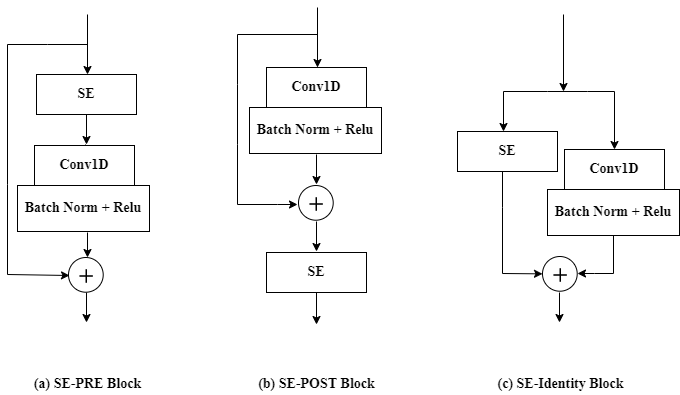

The diagram above was exported from draw.io. Its source (the exported page's mxGraphModel, read from the mxfile embedded in the PNG):
<mxGraphModel dx="1662" dy="776" grid="1" gridSize="10" guides="1" tooltips="1" connect="1" arrows="1" fold="1" page="1" pageScale="1" pageWidth="850" pageHeight="1100" math="0" shadow="0">
  <root>
    <mxCell id="0" />
    <mxCell id="1" parent="0" />
    <mxCell id="dtd_zkBApjgu3P5V0s-T-9" value="" style="group" vertex="1" connectable="0" parent="1">
      <mxGeometry x="431" y="341" width="36" height="40" as="geometry" />
    </mxCell>
    <mxCell id="dtd_zkBApjgu3P5V0s-T-10" value="" style="ellipse;whiteSpace=wrap;html=1;aspect=fixed;" vertex="1" parent="dtd_zkBApjgu3P5V0s-T-9">
      <mxGeometry width="34.71" height="34.71" as="geometry" />
    </mxCell>
    <mxCell id="dtd_zkBApjgu3P5V0s-T-11" value="" style="shape=image;html=1;verticalAlign=top;verticalLabelPosition=bottom;labelBackgroundColor=#ffffff;imageAspect=0;aspect=fixed;image=https://cdn3.iconfinder.com/data/icons/user-interface-169/32/plus-128.png" vertex="1" parent="dtd_zkBApjgu3P5V0s-T-9">
      <mxGeometry x="7.2" y="8" width="22" height="22" as="geometry" />
    </mxCell>
    <mxCell id="dtd_zkBApjgu3P5V0s-T-22" value="" style="endArrow=classic;html=1;rounded=0;fontFamily=Times New Roman;fontSize=14;fontColor=default;entryX=0.5;entryY=0;entryDx=0;entryDy=0;" edge="1" parent="1">
      <mxGeometry width="50" height="50" relative="1" as="geometry">
        <mxPoint x="450" y="163" as="sourcePoint" />
        <mxPoint x="450" y="223" as="targetPoint" />
      </mxGeometry>
    </mxCell>
    <mxCell id="dtd_zkBApjgu3P5V0s-T-24" value="" style="endArrow=classic;html=1;rounded=0;fontFamily=Times New Roman;fontSize=14;fontColor=default;exitX=0.5;exitY=1;exitDx=0;exitDy=0;" edge="1" parent="1">
      <mxGeometry width="50" height="50" relative="1" as="geometry">
        <mxPoint x="449" y="310" as="sourcePoint" />
        <mxPoint x="449" y="340" as="targetPoint" />
      </mxGeometry>
    </mxCell>
    <mxCell id="dtd_zkBApjgu3P5V0s-T-25" value="" style="endArrow=classic;html=1;rounded=0;fontFamily=Times New Roman;fontSize=14;fontColor=default;" edge="1" parent="1">
      <mxGeometry width="50" height="50" relative="1" as="geometry">
        <mxPoint x="450" y="190" as="sourcePoint" />
        <mxPoint x="430" y="360" as="targetPoint" />
        <Array as="points">
          <mxPoint x="370" y="190" />
          <mxPoint x="370" y="240" />
          <mxPoint x="370" y="300" />
          <mxPoint x="370" y="360" />
          <mxPoint x="410" y="360" />
        </Array>
      </mxGeometry>
    </mxCell>
    <mxCell id="dtd_zkBApjgu3P5V0s-T-29" value="" style="endArrow=classic;html=1;rounded=0;fontFamily=Times New Roman;fontSize=14;fontColor=default;exitX=0.5;exitY=1;exitDx=0;exitDy=0;" edge="1" parent="1">
      <mxGeometry width="50" height="50" relative="1" as="geometry">
        <mxPoint x="449" y="377" as="sourcePoint" />
        <mxPoint x="449" y="407" as="targetPoint" />
      </mxGeometry>
    </mxCell>
    <mxCell id="dtd_zkBApjgu3P5V0s-T-30" value="&lt;font style=&quot;font-size: 14px;&quot; face=&quot;Times New Roman&quot;&gt;&lt;b&gt;SE&lt;/b&gt;&lt;/font&gt;" style="rounded=0;whiteSpace=wrap;html=1;" vertex="1" parent="1">
      <mxGeometry x="399" y="408" width="100" height="40" as="geometry" />
    </mxCell>
    <mxCell id="dtd_zkBApjgu3P5V0s-T-31" value="" style="endArrow=classic;html=1;rounded=0;fontFamily=Times New Roman;fontSize=14;fontColor=default;" edge="1" parent="1">
      <mxGeometry width="50" height="50" relative="1" as="geometry">
        <mxPoint x="449" y="448" as="sourcePoint" />
        <mxPoint x="449" y="480" as="targetPoint" />
      </mxGeometry>
    </mxCell>
    <mxCell id="dtd_zkBApjgu3P5V0s-T-36" value="" style="endArrow=classic;html=1;rounded=0;fontFamily=Times New Roman;fontSize=14;fontColor=default;entryX=0.5;entryY=0;entryDx=0;entryDy=0;" edge="1" parent="1">
      <mxGeometry width="50" height="50" relative="1" as="geometry">
        <mxPoint x="220" y="170" as="sourcePoint" />
        <mxPoint x="220" y="230" as="targetPoint" />
      </mxGeometry>
    </mxCell>
    <mxCell id="dtd_zkBApjgu3P5V0s-T-37" value="" style="endArrow=classic;html=1;rounded=0;fontFamily=Times New Roman;fontSize=14;fontColor=default;" edge="1" parent="1">
      <mxGeometry width="50" height="50" relative="1" as="geometry">
        <mxPoint x="220" y="388" as="sourcePoint" />
        <mxPoint x="220" y="413" as="targetPoint" />
      </mxGeometry>
    </mxCell>
    <mxCell id="dtd_zkBApjgu3P5V0s-T-38" value="" style="endArrow=classic;html=1;rounded=0;fontFamily=Times New Roman;fontSize=14;fontColor=default;" edge="1" parent="1">
      <mxGeometry width="50" height="50" relative="1" as="geometry">
        <mxPoint x="220" y="200" as="sourcePoint" />
        <mxPoint x="202" y="431" as="targetPoint" />
        <Array as="points">
          <mxPoint x="180" y="200" />
          <mxPoint x="140" y="200" />
          <mxPoint x="140" y="340" />
          <mxPoint x="140" y="430" />
        </Array>
      </mxGeometry>
    </mxCell>
    <mxCell id="dtd_zkBApjgu3P5V0s-T-39" value="" style="endArrow=classic;html=1;rounded=0;fontFamily=Times New Roman;fontSize=14;fontColor=default;exitX=0.5;exitY=1;exitDx=0;exitDy=0;" edge="1" parent="1">
      <mxGeometry width="50" height="50" relative="1" as="geometry">
        <mxPoint x="219" y="448" as="sourcePoint" />
        <mxPoint x="219" y="478" as="targetPoint" />
      </mxGeometry>
    </mxCell>
    <mxCell id="dtd_zkBApjgu3P5V0s-T-40" value="&lt;font style=&quot;font-size: 14px;&quot; face=&quot;Times New Roman&quot;&gt;&lt;b&gt;SE&lt;/b&gt;&lt;/font&gt;" style="rounded=0;whiteSpace=wrap;html=1;" vertex="1" parent="1">
      <mxGeometry x="169" y="230" width="100" height="40" as="geometry" />
    </mxCell>
    <mxCell id="dtd_zkBApjgu3P5V0s-T-41" value="" style="endArrow=classic;html=1;rounded=0;fontFamily=Times New Roman;fontSize=14;fontColor=default;" edge="1" parent="1">
      <mxGeometry width="50" height="50" relative="1" as="geometry">
        <mxPoint x="450" y="222" as="sourcePoint" />
        <mxPoint x="450" y="254" as="targetPoint" />
      </mxGeometry>
    </mxCell>
    <mxCell id="dtd_zkBApjgu3P5V0s-T-46" value="" style="endArrow=classic;html=1;rounded=0;fontFamily=Times New Roman;fontSize=14;fontColor=default;exitX=0.5;exitY=1;exitDx=0;exitDy=0;" edge="1" parent="1" source="dtd_zkBApjgu3P5V0s-T-70">
      <mxGeometry width="50" height="50" relative="1" as="geometry">
        <mxPoint x="727" y="383" as="sourcePoint" />
        <mxPoint x="710" y="429" as="targetPoint" />
        <Array as="points">
          <mxPoint x="746" y="429" />
          <mxPoint x="727" y="429" />
        </Array>
      </mxGeometry>
    </mxCell>
    <mxCell id="dtd_zkBApjgu3P5V0s-T-47" value="" style="endArrow=classic;html=1;rounded=0;fontFamily=Times New Roman;fontSize=14;fontColor=default;entryX=0;entryY=0.5;entryDx=0;entryDy=0;" edge="1" parent="1" target="dtd_zkBApjgu3P5V0s-T-52">
      <mxGeometry width="50" height="50" relative="1" as="geometry">
        <mxPoint x="635" y="327" as="sourcePoint" />
        <mxPoint x="675" y="431" as="targetPoint" />
        <Array as="points">
          <mxPoint x="635" y="363" />
          <mxPoint x="635" y="429" />
        </Array>
      </mxGeometry>
    </mxCell>
    <mxCell id="dtd_zkBApjgu3P5V0s-T-48" value="" style="endArrow=classic;html=1;rounded=0;fontFamily=Times New Roman;fontSize=14;fontColor=default;exitX=0.5;exitY=1;exitDx=0;exitDy=0;" edge="1" parent="1">
      <mxGeometry width="50" height="50" relative="1" as="geometry">
        <mxPoint x="692" y="448" as="sourcePoint" />
        <mxPoint x="692" y="478" as="targetPoint" />
      </mxGeometry>
    </mxCell>
    <mxCell id="dtd_zkBApjgu3P5V0s-T-49" value="&lt;font style=&quot;font-size: 14px;&quot; face=&quot;Times New Roman&quot;&gt;&lt;b&gt;SE&lt;/b&gt;&lt;/font&gt;" style="rounded=0;whiteSpace=wrap;html=1;" vertex="1" parent="1">
      <mxGeometry x="590" y="287" width="100" height="40" as="geometry" />
    </mxCell>
    <mxCell id="dtd_zkBApjgu3P5V0s-T-50" value="" style="endArrow=classic;html=1;rounded=0;fontFamily=Times New Roman;fontSize=14;fontColor=default;" edge="1" parent="1">
      <mxGeometry width="50" height="50" relative="1" as="geometry">
        <mxPoint x="680" y="247" as="sourcePoint" />
        <mxPoint x="747" y="305" as="targetPoint" />
        <Array as="points">
          <mxPoint x="720" y="247" />
          <mxPoint x="747" y="247" />
        </Array>
      </mxGeometry>
    </mxCell>
    <mxCell id="dtd_zkBApjgu3P5V0s-T-51" value="" style="group" vertex="1" connectable="0" parent="1">
      <mxGeometry x="675" y="412" width="36" height="40" as="geometry" />
    </mxCell>
    <mxCell id="dtd_zkBApjgu3P5V0s-T-52" value="" style="ellipse;whiteSpace=wrap;html=1;aspect=fixed;" vertex="1" parent="dtd_zkBApjgu3P5V0s-T-51">
      <mxGeometry width="34.71" height="34.71" as="geometry" />
    </mxCell>
    <mxCell id="dtd_zkBApjgu3P5V0s-T-53" value="" style="shape=image;html=1;verticalAlign=top;verticalLabelPosition=bottom;labelBackgroundColor=#ffffff;imageAspect=0;aspect=fixed;image=https://cdn3.iconfinder.com/data/icons/user-interface-169/32/plus-128.png" vertex="1" parent="dtd_zkBApjgu3P5V0s-T-51">
      <mxGeometry x="7.2" y="8" width="22" height="22" as="geometry" />
    </mxCell>
    <mxCell id="dtd_zkBApjgu3P5V0s-T-54" value="" style="endArrow=classic;html=1;rounded=0;fontFamily=Times New Roman;fontSize=14;fontColor=default;entryX=0.5;entryY=0;entryDx=0;entryDy=0;" edge="1" parent="1">
      <mxGeometry width="50" height="50" relative="1" as="geometry">
        <mxPoint x="680" y="247" as="sourcePoint" />
        <mxPoint x="636" y="287" as="targetPoint" />
        <Array as="points">
          <mxPoint x="636" y="247" />
        </Array>
      </mxGeometry>
    </mxCell>
    <mxCell id="dtd_zkBApjgu3P5V0s-T-55" value="" style="endArrow=classic;html=1;rounded=0;fontFamily=Times New Roman;fontSize=14;fontColor=default;" edge="1" parent="1">
      <mxGeometry width="50" height="50" relative="1" as="geometry">
        <mxPoint x="696" y="170" as="sourcePoint" />
        <mxPoint x="696" y="247" as="targetPoint" />
      </mxGeometry>
    </mxCell>
    <mxCell id="dtd_zkBApjgu3P5V0s-T-56" value="&lt;font style=&quot;font-size: 14px;&quot;&gt;&lt;b&gt;(a) SE-PRE Block&lt;/b&gt;&lt;/font&gt;" style="text;html=1;align=center;verticalAlign=middle;resizable=0;points=[];autosize=1;strokeColor=none;fillColor=none;fontSize=14;fontFamily=Times New Roman;fontColor=default;" vertex="1" parent="1">
      <mxGeometry x="160" y="530" width="120" height="20" as="geometry" />
    </mxCell>
    <mxCell id="dtd_zkBApjgu3P5V0s-T-57" value="&lt;font style=&quot;font-size: 14px;&quot;&gt;&lt;b&gt;(c) SE-Identity Block&lt;/b&gt;&lt;/font&gt;" style="text;html=1;align=center;verticalAlign=middle;resizable=0;points=[];autosize=1;strokeColor=none;fillColor=none;fontSize=14;fontFamily=Times New Roman;fontColor=default;" vertex="1" parent="1">
      <mxGeometry x="623" y="530" width="140" height="20" as="geometry" />
    </mxCell>
    <mxCell id="dtd_zkBApjgu3P5V0s-T-58" value="&lt;font style=&quot;font-size: 14px;&quot;&gt;&lt;b&gt;(b) SE-POST Block&lt;/b&gt;&lt;/font&gt;" style="text;html=1;align=center;verticalAlign=middle;resizable=0;points=[];autosize=1;strokeColor=none;fillColor=none;fontSize=14;fontFamily=Times New Roman;fontColor=default;" vertex="1" parent="1">
      <mxGeometry x="384" y="530" width="130" height="20" as="geometry" />
    </mxCell>
    <mxCell id="dtd_zkBApjgu3P5V0s-T-60" value="" style="group" vertex="1" connectable="0" parent="1">
      <mxGeometry x="382" y="223" width="132" height="86" as="geometry" />
    </mxCell>
    <mxCell id="dtd_zkBApjgu3P5V0s-T-32" value="&lt;font style=&quot;font-size: 14px;&quot; face=&quot;Times New Roman&quot;&gt;&lt;b&gt;Conv1D&lt;/b&gt;&lt;/font&gt;" style="rounded=0;whiteSpace=wrap;html=1;" vertex="1" parent="dtd_zkBApjgu3P5V0s-T-60">
      <mxGeometry x="17" width="100" height="40" as="geometry" />
    </mxCell>
    <mxCell id="dtd_zkBApjgu3P5V0s-T-59" value="&lt;b&gt;Batch Norm +&lt;/b&gt;&lt;b&gt;&amp;nbsp;Relu&lt;/b&gt;" style="rounded=0;whiteSpace=wrap;html=1;fontFamily=Times New Roman;fontSize=14;fontColor=default;strokeColor=default;fillColor=default;" vertex="1" parent="dtd_zkBApjgu3P5V0s-T-60">
      <mxGeometry y="40" width="132" height="46" as="geometry" />
    </mxCell>
    <mxCell id="dtd_zkBApjgu3P5V0s-T-62" value="" style="endArrow=classic;html=1;rounded=0;fontFamily=Times New Roman;fontSize=14;fontColor=default;exitX=0.5;exitY=1;exitDx=0;exitDy=0;" edge="1" parent="1" source="dtd_zkBApjgu3P5V0s-T-40">
      <mxGeometry width="50" height="50" relative="1" as="geometry">
        <mxPoint x="400" y="510" as="sourcePoint" />
        <mxPoint x="219" y="300" as="targetPoint" />
      </mxGeometry>
    </mxCell>
    <mxCell id="dtd_zkBApjgu3P5V0s-T-63" value="" style="endArrow=classic;html=1;rounded=0;fontFamily=Times New Roman;fontSize=14;fontColor=default;" edge="1" parent="1">
      <mxGeometry width="50" height="50" relative="1" as="geometry">
        <mxPoint x="218" y="300" as="sourcePoint" />
        <mxPoint x="218" y="332" as="targetPoint" />
      </mxGeometry>
    </mxCell>
    <mxCell id="dtd_zkBApjgu3P5V0s-T-64" value="" style="group" vertex="1" connectable="0" parent="1">
      <mxGeometry x="150" y="301" width="132" height="86" as="geometry" />
    </mxCell>
    <mxCell id="dtd_zkBApjgu3P5V0s-T-65" value="&lt;font style=&quot;font-size: 14px;&quot; face=&quot;Times New Roman&quot;&gt;&lt;b&gt;Conv1D&lt;/b&gt;&lt;/font&gt;" style="rounded=0;whiteSpace=wrap;html=1;" vertex="1" parent="dtd_zkBApjgu3P5V0s-T-64">
      <mxGeometry x="17" width="100" height="40" as="geometry" />
    </mxCell>
    <mxCell id="dtd_zkBApjgu3P5V0s-T-66" value="&lt;b&gt;Batch Norm +&lt;/b&gt;&lt;b&gt;&amp;nbsp;Relu&lt;/b&gt;" style="rounded=0;whiteSpace=wrap;html=1;fontFamily=Times New Roman;fontSize=14;fontColor=default;strokeColor=default;fillColor=default;" vertex="1" parent="dtd_zkBApjgu3P5V0s-T-64">
      <mxGeometry y="40" width="132" height="46" as="geometry" />
    </mxCell>
    <mxCell id="dtd_zkBApjgu3P5V0s-T-68" value="" style="group" vertex="1" connectable="0" parent="1">
      <mxGeometry x="680" y="305" width="132" height="86" as="geometry" />
    </mxCell>
    <mxCell id="dtd_zkBApjgu3P5V0s-T-69" value="&lt;font style=&quot;font-size: 14px;&quot; face=&quot;Times New Roman&quot;&gt;&lt;b&gt;Conv1D&lt;/b&gt;&lt;/font&gt;" style="rounded=0;whiteSpace=wrap;html=1;" vertex="1" parent="dtd_zkBApjgu3P5V0s-T-68">
      <mxGeometry x="17" width="100" height="40" as="geometry" />
    </mxCell>
    <mxCell id="dtd_zkBApjgu3P5V0s-T-70" value="&lt;b&gt;Batch Norm +&lt;/b&gt;&lt;b&gt;&amp;nbsp;Relu&lt;/b&gt;" style="rounded=0;whiteSpace=wrap;html=1;fontFamily=Times New Roman;fontSize=14;fontColor=default;strokeColor=default;fillColor=default;" vertex="1" parent="dtd_zkBApjgu3P5V0s-T-68">
      <mxGeometry y="40" width="132" height="46" as="geometry" />
    </mxCell>
    <mxCell id="dtd_zkBApjgu3P5V0s-T-75" value="" style="group" vertex="1" connectable="0" parent="1">
      <mxGeometry x="201" y="413" width="36" height="40" as="geometry" />
    </mxCell>
    <mxCell id="dtd_zkBApjgu3P5V0s-T-76" value="" style="ellipse;whiteSpace=wrap;html=1;aspect=fixed;" vertex="1" parent="dtd_zkBApjgu3P5V0s-T-75">
      <mxGeometry width="34.71" height="34.71" as="geometry" />
    </mxCell>
    <mxCell id="dtd_zkBApjgu3P5V0s-T-77" value="" style="shape=image;html=1;verticalAlign=top;verticalLabelPosition=bottom;labelBackgroundColor=#ffffff;imageAspect=0;aspect=fixed;image=https://cdn3.iconfinder.com/data/icons/user-interface-169/32/plus-128.png" vertex="1" parent="dtd_zkBApjgu3P5V0s-T-75">
      <mxGeometry x="7.2" y="8" width="22" height="22" as="geometry" />
    </mxCell>
  </root>
</mxGraphModel>